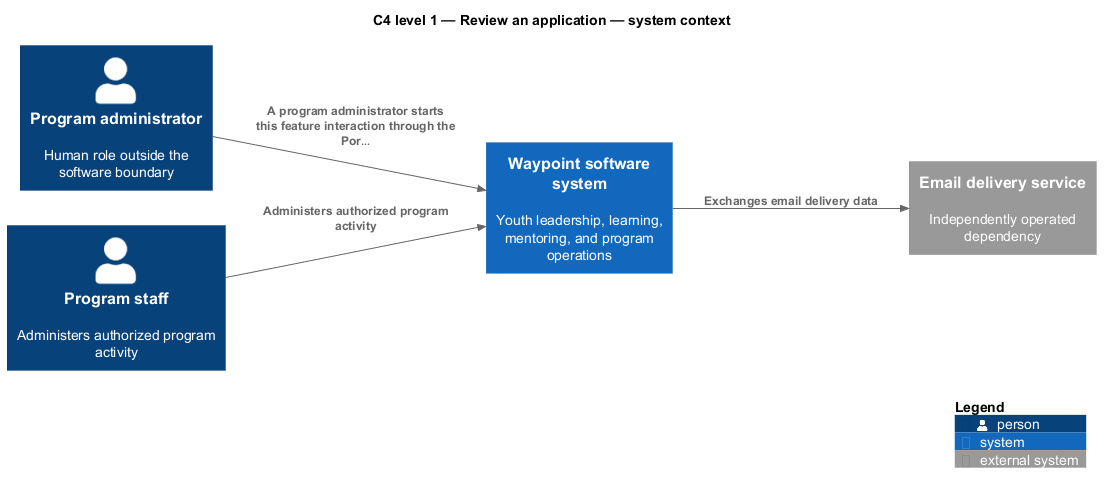

The diagram above was rendered by PlantUML. Its source (embedded in the PNG):
@startuml
!include <C4/C4_Component>
LAYOUT_LEFT_RIGHT()
title C4 level 1 — Review an application — system context
Person(primary, "Program administrator", "Human role outside the software boundary")
Person(staff, "Program staff", "Administers authorized program activity")
System(waypoint, "Waypoint software system", "Youth leadership, learning, mentoring, and program operations")
System_Ext(ext1, "Email delivery service", "Independently operated dependency")
Rel(primary, waypoint, "A program administrator starts this feature interaction through the Por…")
Rel(staff, waypoint, "Administers authorized program activity")
Rel(waypoint, ext1, "Exchanges email delivery data")
SHOW_LEGEND()
@enduml